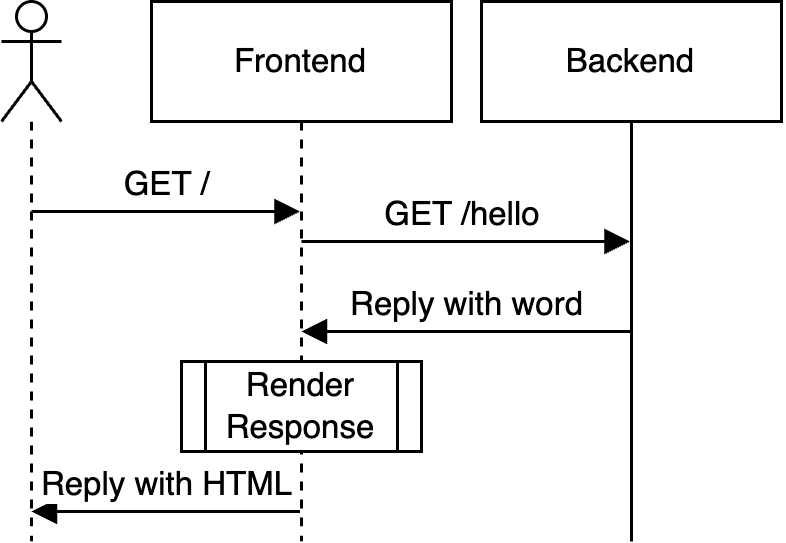

The diagram above was exported from draw.io. Its source (the exported page's mxGraphModel, read from the mxfile embedded in the PNG):
<mxGraphModel dx="545" dy="326" grid="1" gridSize="10" guides="1" tooltips="1" connect="1" arrows="1" fold="1" page="1" pageScale="1" pageWidth="1169" pageHeight="827" math="0" shadow="0">
  <root>
    <mxCell id="0" />
    <mxCell id="1" parent="0" />
    <mxCell id="2" value="" style="shape=umlLifeline;participant=umlActor;perimeter=lifelinePerimeter;whiteSpace=wrap;html=1;container=1;collapsible=0;recursiveResize=0;verticalAlign=top;spacingTop=36;outlineConnect=0;fontSize=11;" vertex="1" parent="1">
      <mxGeometry x="270" y="130" width="20" height="180" as="geometry" />
    </mxCell>
    <mxCell id="3" value="Frontend" style="shape=umlLifeline;perimeter=lifelinePerimeter;whiteSpace=wrap;html=1;container=1;collapsible=0;recursiveResize=0;outlineConnect=0;fontSize=11;" vertex="1" parent="1">
      <mxGeometry x="320" y="130" width="100" height="180" as="geometry" />
    </mxCell>
    <mxCell id="9" value="Render Response" style="shape=process;whiteSpace=wrap;html=1;backgroundOutline=1;fontSize=11;" vertex="1" parent="3">
      <mxGeometry x="10" y="120" width="80" height="30" as="geometry" />
    </mxCell>
    <mxCell id="10" value="Reply with HTML" style="html=1;verticalAlign=bottom;endArrow=none;fontSize=11;startArrow=block;startFill=1;endFill=0;" edge="1" parent="3">
      <mxGeometry x="0.0022" width="80" relative="1" as="geometry">
        <mxPoint x="-40" y="170" as="sourcePoint" />
        <mxPoint x="49.5" y="170" as="targetPoint" />
        <mxPoint as="offset" />
      </mxGeometry>
    </mxCell>
    <mxCell id="4" value="Backend" style="shape=umlLifeline;perimeter=lifelinePerimeter;whiteSpace=wrap;html=1;container=1;collapsible=0;recursiveResize=0;outlineConnect=0;lifelineDashed=0;fontSize=11;" vertex="1" parent="1">
      <mxGeometry x="430" y="130" width="100" height="180" as="geometry" />
    </mxCell>
    <mxCell id="7" value="Reply with word" style="html=1;verticalAlign=bottom;endArrow=none;endFill=0;startArrow=block;startFill=1;fontSize=11;" edge="1" parent="4">
      <mxGeometry x="-0.003" width="80" relative="1" as="geometry">
        <mxPoint x="-60" y="110" as="sourcePoint" />
        <mxPoint x="49.500000000000114" y="110" as="targetPoint" />
        <mxPoint as="offset" />
      </mxGeometry>
    </mxCell>
    <mxCell id="5" value="GET /" style="html=1;verticalAlign=bottom;endArrow=block;fontSize=11;" edge="1" parent="1" target="3">
      <mxGeometry x="0.0022" width="80" relative="1" as="geometry">
        <mxPoint x="280" y="200" as="sourcePoint" />
        <mxPoint x="360" y="200" as="targetPoint" />
        <mxPoint as="offset" />
      </mxGeometry>
    </mxCell>
    <mxCell id="6" value="GET /hello&amp;nbsp;" style="html=1;verticalAlign=bottom;endArrow=block;fontSize=11;" edge="1" parent="1" target="4">
      <mxGeometry x="-0.003" width="80" relative="1" as="geometry">
        <mxPoint x="370" y="210" as="sourcePoint" />
        <mxPoint x="459.5" y="210" as="targetPoint" />
        <mxPoint as="offset" />
      </mxGeometry>
    </mxCell>
  </root>
</mxGraphModel>